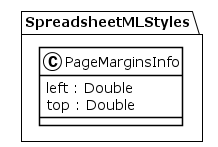

The diagram above was rendered by PlantUML. Its source (embedded in the PNG):
@startuml
!theme plain
package SpreadsheetMLStyles {
class PageMarginsInfo {
	 left : Double
	 top : Double
}
}
@enduml